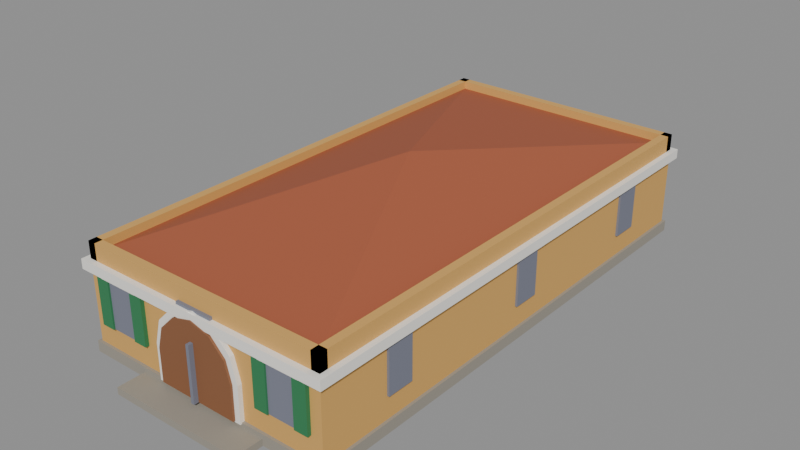 # Source: house-1x2-1f-colonial-a.blend  (saved by Blender 5.2.45; exported with 4.5.12 LTS)
import bpy
from mathutils import Matrix  # noqa: F401  (used for matrix-valued properties, if any)

bpy.ops.wm.read_factory_settings(use_empty=True)
scene = bpy.context.scene
scene.name = 'Scene'

# ---- collections
col_col_lowpoly = bpy.data.collections.new('COL_LowPoly'); scene.collection.children.link(col_col_lowpoly)

# ---- images (referenced by path relative to the original .blend; pixels are not part of the script)
import os
ASSET_DIR = os.environ.get("B2B_ASSET_DIR", "")  # directory of the original .blend (textures are referenced by path, not embedded)
HERE = os.path.dirname(os.path.abspath(__file__))  # packed textures are extracted next to this script under _unpacked/

def load_image(name, relpath, width, height, colorspace="sRGB"):
    """Load a texture the original file referenced (path relative to the .blend, or extracted next to this script)."""
    p = next((c for c in (os.path.join(HERE, relpath), os.path.join(ASSET_DIR, relpath)) if relpath and os.path.exists(c)), "")
    if p:
        img = bpy.data.images.load(p, check_existing=True)
        img.name = name
    else:  # same state as the original file: an image datablock whose file is absent (Cycles renders it pink)
        img = bpy.data.images.new(name, width, height)
        img.source = "FILE"
        img.filepath = "//" + (relpath or name)
    img.colorspace_settings.name = colorspace
    return img
img_house_1x2_1f_colonial_a_basecolor = load_image('house-1x2-1f-colonial-a_BaseColor', '_unpacked/house-1x2-1f-colonial-a_BaseColor.db953b6d.png', 128, 192, 'sRGB')
img_house_1x2_1f_colonial_a_maskmap = load_image('house-1x2-1f-colonial-a_MaskMap', '_unpacked/house-1x2-1f-colonial-a_MaskMap.16fb7588.png', 128, 192, 'Non-Color')

# ---- materials (node trees are filled in below, after node groups)
mat_m_house_1x2_1f_colonial_a = bpy.data.materials.new('M_house-1x2-1f-colonial-a')

# ---- material node trees
mat_m_house_1x2_1f_colonial_a.use_nodes = True; mat_m_house_1x2_1f_colonial_a.node_tree.nodes.clear()
_N = mat_m_house_1x2_1f_colonial_a.node_tree.nodes; _L = mat_m_house_1x2_1f_colonial_a.node_tree.links
n0 = _N.new('ShaderNodeBsdfPrincipled'); n0.name = 'Principled BSDF'; n0.location = (-200, 100)
n0.inputs[10].default_value = 0.005
n1 = _N.new('ShaderNodeOutputMaterial'); n1.name = 'Material Output'; n1.location = (200, 100)
n2 = _N.new('ShaderNodeTexImage'); n2.name = 'Image Texture'; n2.location = (0, 0)
n2.image = img_house_1x2_1f_colonial_a_basecolor
n2.interpolation = 'Closest'
n3 = _N.new('ShaderNodeTexImage'); n3.name = 'Image Texture.001'; n3.location = (0, 0)
n3.image = img_house_1x2_1f_colonial_a_maskmap
n3.interpolation = 'Closest'
n4 = _N.new('ShaderNodeSeparateColor'); n4.name = 'Separate Color'; n4.location = (0, 0)
n5 = _N.new('ShaderNodeMath'); n5.name = 'Math'; n5.location = (0, 0)
n5.operation = 'SUBTRACT'
n5.inputs[0].default_value = 1.0
_L.new(n0.outputs[0], n1.inputs[0])
_L.new(n2.outputs[0], n0.inputs[0])
_L.new(n3.outputs[0], n4.inputs[0])
_L.new(n4.outputs[0], n0.inputs[1])
_L.new(n3.outputs[1], n5.inputs[1])
_L.new(n5.outputs[0], n0.inputs[2])
n1.is_active_output = True

# ---- meshes
me_house_1x2_1f_colonial_a = bpy.data.meshes.new('house-1x2-1f-colonial-a')
me_house_1x2_1f_colonial_a.from_pydata([(-0.48, -0.89, 0.0), (0.48, -0.89, 0.0), (0.48, 0.98, 0.0), (-0.48, 0.98, 0.0), (-0.48, -0.89, 0.04), (0.48, -0.89, 0.04), (0.48, 0.98, 0.04), (-0.48, 0.98, 0.04), (-0.25, -0.995, 0.0), (0.25, -0.995, 0.0), (0.25, -0.89, 0.0), (-0.25, -0.89, 0.0), (-0.25, -0.995, 0.025), (0.25, -0.995, 0.025), (0.25, -0.89, 0.025), (-0.25, -0.89, 0.025), (-0.47, -0.88, 0.04), (0.47, -0.88, 0.04), (0.47, 0.97, 0.04), (-0.47, 0.97, 0.04), (-0.47, -0.88, 0.33), (0.47, -0.88, 0.33), (0.47, 0.97, 0.33), (-0.47, 0.97, 0.33), (-0.49, -0.9, 0.295), (0.49, -0.9, 0.295), (0.49, 0.99, 0.295), (-0.49, 0.99, 0.295), (-0.49, -0.9, 0.33), (0.49, -0.9, 0.33), (0.49, 0.99, 0.33), (-0.49, 0.99, 0.33), (-0.47, -0.88, 0.33), (0.47, -0.88, 0.33), (0.47, -0.85, 0.33), (-0.47, -0.85, 0.33), (-0.47, -0.88, 0.39), (0.47, -0.88, 0.39), (0.47, -0.85, 0.39), (-0.47, -0.85, 0.39), (-0.47, 0.94, 0.33), (0.47, 0.94, 0.33), (0.47, 0.97, 0.33), (-0.47, 0.97, 0.33), (-0.47, 0.94, 0.39), (0.47, 0.94, 0.39), (0.47, 0.97, 0.39), (-0.47, 0.97, 0.39), (-0.47, -0.88, 0.33), (-0.44, -0.88, 0.33), (-0.44, 0.97, 0.33), (-0.47, 0.97, 0.33), (-0.47, -0.88, 0.39), (-0.44, -0.88, 0.39), (-0.44, 0.97, 0.39), (-0.47, 0.97, 0.39), (0.44, -0.88, 0.33), (0.47, -0.88, 0.33), (0.47, 0.97, 0.33), (0.44, 0.97, 0.33), (0.44, -0.88, 0.39), (0.47, -0.88, 0.39), (0.47, 0.97, 0.39), (0.44, 0.97, 0.39), (-0.44, -0.85, 0.36), (0.44, -0.85, 0.36), (0.44, 0.94, 0.36), (-0.44, 0.94, 0.36), (0.0, 0.045, 0.5), (-0.17, -0.896, 0.035), (0.17, -0.896, 0.035), (0.17, -0.896, 0.165), (0.1472, -0.896, 0.25), (0.085, -0.896, 0.3122), (1.041e-17, -0.896, 0.335), (-0.085, -0.896, 0.3122), (-0.1472, -0.896, 0.25), (-0.17, -0.896, 0.165), (-0.17, -0.876, 0.035), (0.17, -0.876, 0.035), (0.17, -0.876, 0.165), (0.1472, -0.876, 0.25), (0.085, -0.876, 0.3122), (1.041e-17, -0.876, 0.335), (-0.085, -0.876, 0.3122), (-0.1472, -0.876, 0.25), (-0.17, -0.876, 0.165), (-0.15, -0.904, 0.04), (0.15, -0.904, 0.04), (0.15, -0.904, 0.16), (0.1299, -0.904, 0.235), (0.075, -0.904, 0.2899), (9.185e-18, -0.904, 0.31), (-0.075, -0.904, 0.2899), (-0.1299, -0.904, 0.235), (-0.15, -0.904, 0.16), (-0.15, -0.876, 0.04), (0.15, -0.876, 0.04), (0.15, -0.876, 0.16), (0.1299, -0.876, 0.235), (0.075, -0.876, 0.2899), (9.185e-18, -0.876, 0.31), (-0.075, -0.876, 0.2899), (-0.1299, -0.876, 0.235), (-0.15, -0.876, 0.16), (-0.006, -0.921, 0.04), (0.006, -0.921, 0.04), (0.006, -0.891, 0.04), (-0.006, -0.891, 0.04), (-0.006, -0.921, 0.24), (0.006, -0.921, 0.24), (0.006, -0.891, 0.24), (-0.006, -0.891, 0.24), (-0.07, -0.89, 0.31), (0.07, -0.89, 0.31), (0.07, -0.876, 0.31), (-0.07, -0.876, 0.31), (-0.07, -0.89, 0.34), (0.07, -0.89, 0.34), (0.07, -0.876, 0.34), (-0.07, -0.876, 0.34), (-0.38, -0.888, 0.12), (-0.28, -0.888, 0.12), (-0.28, -0.876, 0.12), (-0.38, -0.876, 0.12), (-0.38, -0.888, 0.29), (-0.28, -0.888, 0.29), (-0.28, -0.876, 0.29), (-0.38, -0.876, 0.29), (-0.405, -0.896, 0.29), (-0.255, -0.896, 0.29), (-0.255, -0.876, 0.29), (-0.405, -0.876, 0.29), (-0.405, -0.896, 0.315), (-0.255, -0.896, 0.315), (-0.255, -0.876, 0.315), (-0.405, -0.876, 0.315), (-0.43, -0.894, 0.12), (-0.38, -0.894, 0.12), (-0.38, -0.876, 0.12), (-0.43, -0.876, 0.12), (-0.43, -0.894, 0.29), (-0.38, -0.894, 0.29), (-0.38, -0.876, 0.29), (-0.43, -0.876, 0.29), (-0.28, -0.894, 0.12), (-0.23, -0.894, 0.12), (-0.23, -0.876, 0.12), (-0.28, -0.876, 0.12), (-0.28, -0.894, 0.29), (-0.23, -0.894, 0.29), (-0.23, -0.876, 0.29), (-0.28, -0.876, 0.29), (0.28, -0.888, 0.12), (0.38, -0.888, 0.12), (0.38, -0.876, 0.12), (0.28, -0.876, 0.12), (0.28, -0.888, 0.29), (0.38, -0.888, 0.29), (0.38, -0.876, 0.29), (0.28, -0.876, 0.29), (0.255, -0.896, 0.29), (0.405, -0.896, 0.29), (0.405, -0.876, 0.29), (0.255, -0.876, 0.29), (0.255, -0.896, 0.315), (0.405, -0.896, 0.315), (0.405, -0.876, 0.315), (0.255, -0.876, 0.315), (0.23, -0.894, 0.12), (0.28, -0.894, 0.12), (0.28, -0.876, 0.12), (0.23, -0.876, 0.12), (0.23, -0.894, 0.29), (0.28, -0.894, 0.29), (0.28, -0.876, 0.29), (0.23, -0.876, 0.29), (0.38, -0.894, 0.12), (0.43, -0.894, 0.12), (0.43, -0.876, 0.12), (0.38, -0.876, 0.12), (0.38, -0.894, 0.29), (0.43, -0.894, 0.29), (0.43, -0.876, 0.29), (0.38, -0.876, 0.29), (-0.478, -0.6217, 0.12), (-0.466, -0.6217, 0.12), (-0.466, -0.5217, 0.12), (-0.478, -0.5217, 0.12), (-0.478, -0.6217, 0.29), (-0.466, -0.6217, 0.29), (-0.466, -0.5217, 0.29), (-0.478, -0.5217, 0.29), (-0.486, -0.6467, 0.29), (-0.466, -0.6467, 0.29), (-0.466, -0.4967, 0.29), (-0.486, -0.4967, 0.29), (-0.486, -0.6467, 0.315), (-0.466, -0.6467, 0.315), (-0.466, -0.4967, 0.315), (-0.486, -0.4967, 0.315), (0.466, -0.6217, 0.12), (0.478, -0.6217, 0.12), (0.478, -0.5217, 0.12), (0.466, -0.5217, 0.12), (0.466, -0.6217, 0.29), (0.478, -0.6217, 0.29), (0.478, -0.5217, 0.29), (0.466, -0.5217, 0.29), (0.466, -0.6467, 0.29), (0.486, -0.6467, 0.29), (0.486, -0.4967, 0.29), (0.466, -0.4967, 0.29), (0.466, -0.6467, 0.315), (0.486, -0.6467, 0.315), (0.486, -0.4967, 0.315), (0.466, -0.4967, 0.315), (-0.478, -0.005, 0.12), (-0.466, -0.005, 0.12), (-0.466, 0.095, 0.12), (-0.478, 0.095, 0.12), (-0.478, -0.005, 0.29), (-0.466, -0.005, 0.29), (-0.466, 0.095, 0.29), (-0.478, 0.095, 0.29), (-0.486, -0.03, 0.29), (-0.466, -0.03, 0.29), (-0.466, 0.12, 0.29), (-0.486, 0.12, 0.29), (-0.486, -0.03, 0.315), (-0.466, -0.03, 0.315), (-0.466, 0.12, 0.315), (-0.486, 0.12, 0.315), (0.466, -0.005, 0.12), (0.478, -0.005, 0.12), (0.478, 0.095, 0.12), (0.466, 0.095, 0.12), (0.466, -0.005, 0.29), (0.478, -0.005, 0.29), (0.478, 0.095, 0.29), (0.466, 0.095, 0.29), (0.466, -0.03, 0.29), (0.486, -0.03, 0.29), (0.486, 0.12, 0.29), (0.466, 0.12, 0.29), (0.466, -0.03, 0.315), (0.486, -0.03, 0.315), (0.486, 0.12, 0.315), (0.466, 0.12, 0.315), (-0.478, 0.6117, 0.12), (-0.466, 0.6117, 0.12), (-0.466, 0.7117, 0.12), (-0.478, 0.7117, 0.12), (-0.478, 0.6117, 0.29), (-0.466, 0.6117, 0.29), (-0.466, 0.7117, 0.29), (-0.478, 0.7117, 0.29), (-0.486, 0.5867, 0.29), (-0.466, 0.5867, 0.29), (-0.466, 0.7367, 0.29), (-0.486, 0.7367, 0.29), (-0.486, 0.5867, 0.315), (-0.466, 0.5867, 0.315), (-0.466, 0.7367, 0.315), (-0.486, 0.7367, 0.315), (0.466, 0.6117, 0.12), (0.478, 0.6117, 0.12), (0.478, 0.7117, 0.12), (0.466, 0.7117, 0.12), (0.466, 0.6117, 0.29), (0.478, 0.6117, 0.29), (0.478, 0.7117, 0.29), (0.466, 0.7117, 0.29), (0.466, 0.5867, 0.29), (0.486, 0.5867, 0.29), (0.486, 0.7367, 0.29), (0.466, 0.7367, 0.29), (0.466, 0.5867, 0.315), (0.486, 0.5867, 0.315), (0.486, 0.7367, 0.315), (0.466, 0.7367, 0.315), (-0.3, 0.966, 0.12), (-0.2, 0.966, 0.12), (-0.2, 0.978, 0.12), (-0.3, 0.978, 0.12), (-0.3, 0.966, 0.29), (-0.2, 0.966, 0.29), (-0.2, 0.978, 0.29), (-0.3, 0.978, 0.29), (0.2, 0.966, 0.12), (0.3, 0.966, 0.12), (0.3, 0.978, 0.12), (0.2, 0.978, 0.12), (0.2, 0.966, 0.29), (0.3, 0.966, 0.29), (0.3, 0.978, 0.29), (0.2, 0.978, 0.29)], [], [(0, 3, 2, 1), (4, 5, 6, 7), (0, 1, 5, 4), (1, 2, 6, 5), (2, 3, 7, 6), (3, 0, 4, 7), (8, 11, 10, 9), (12, 13, 14, 15), (8, 9, 13, 12), (9, 10, 14, 13), (10, 11, 15, 14), (11, 8, 12, 15), (16, 19, 18, 17), (20, 21, 22, 23), (16, 17, 21, 20), (17, 18, 22, 21), (18, 19, 23, 22), (19, 16, 20, 23), (24, 27, 26, 25), (28, 29, 30, 31), (24, 25, 29, 28), (25, 26, 30, 29), (26, 27, 31, 30), (27, 24, 28, 31), (32, 35, 34, 33), (36, 37, 38, 39), (32, 33, 37, 36), (33, 34, 38, 37), (34, 35, 39, 38), (35, 32, 36, 39), (40, 43, 42, 41), (44, 45, 46, 47), (40, 41, 45, 44), (41, 42, 46, 45), (42, 43, 47, 46), (43, 40, 44, 47), (48, 51, 50, 49), (52, 53, 54, 55), (48, 49, 53, 52), (49, 50, 54, 53), (50, 51, 55, 54), (51, 48, 52, 55), (56, 59, 58, 57), (60, 61, 62, 63), (56, 57, 61, 60), (57, 58, 62, 61), (58, 59, 63, 62), (59, 56, 60, 63), (64, 65, 68), (65, 66, 68), (66, 67, 68), (67, 64, 68), (64, 67, 66, 65), (69, 78, 79, 70), (70, 79, 80, 71), (71, 80, 81, 72), (72, 81, 82, 73), (73, 82, 83, 74), (74, 83, 84, 75), (75, 84, 85, 76), (76, 85, 86, 77), (77, 86, 78, 69), (77, 69, 70, 71, 72, 73, 74, 75, 76), (78, 86, 85, 84, 83, 82, 81, 80, 79), (87, 96, 97, 88), (88, 97, 98, 89), (89, 98, 99, 90), (90, 99, 100, 91), (91, 100, 101, 92), (92, 101, 102, 93), (93, 102, 103, 94), (94, 103, 104, 95), (95, 104, 96, 87), (95, 87, 88, 89, 90, 91, 92, 93, 94), (96, 104, 103, 102, 101, 100, 99, 98, 97), (105, 108, 107, 106), (109, 110, 111, 112), (105, 106, 110, 109), (106, 107, 111, 110), (107, 108, 112, 111), (108, 105, 109, 112), (113, 116, 115, 114), (117, 118, 119, 120), (113, 114, 118, 117), (114, 115, 119, 118), (115, 116, 120, 119), (116, 113, 117, 120), (121, 124, 123, 122), (125, 126, 127, 128), (121, 122, 126, 125), (122, 123, 127, 126), (123, 124, 128, 127), (124, 121, 125, 128), (129, 132, 131, 130), (133, 134, 135, 136), (129, 130, 134, 133), (130, 131, 135, 134), (131, 132, 136, 135), (132, 129, 133, 136), (137, 140, 139, 138), (141, 142, 143, 144), (137, 138, 142, 141), (138, 139, 143, 142), (139, 140, 144, 143), (140, 137, 141, 144), (145, 148, 147, 146), (149, 150, 151, 152), (145, 146, 150, 149), (146, 147, 151, 150), (147, 148, 152, 151), (148, 145, 149, 152), (153, 156, 155, 154), (157, 158, 159, 160), (153, 154, 158, 157), (154, 155, 159, 158), (155, 156, 160, 159), (156, 153, 157, 160), (161, 164, 163, 162), (165, 166, 167, 168), (161, 162, 166, 165), (162, 163, 167, 166), (163, 164, 168, 167), (164, 161, 165, 168), (169, 172, 171, 170), (173, 174, 175, 176), (169, 170, 174, 173), (170, 171, 175, 174), (171, 172, 176, 175), (172, 169, 173, 176), (177, 180, 179, 178), (181, 182, 183, 184), (177, 178, 182, 181), (178, 179, 183, 182), (179, 180, 184, 183), (180, 177, 181, 184), (185, 188, 187, 186), (189, 190, 191, 192), (185, 186, 190, 189), (186, 187, 191, 190), (187, 188, 192, 191), (188, 185, 189, 192), (193, 196, 195, 194), (197, 198, 199, 200), (193, 194, 198, 197), (194, 195, 199, 198), (195, 196, 200, 199), (196, 193, 197, 200), (201, 204, 203, 202), (205, 206, 207, 208), (201, 202, 206, 205), (202, 203, 207, 206), (203, 204, 208, 207), (204, 201, 205, 208), (209, 212, 211, 210), (213, 214, 215, 216), (209, 210, 214, 213), (210, 211, 215, 214), (211, 212, 216, 215), (212, 209, 213, 216), (217, 220, 219, 218), (221, 222, 223, 224), (217, 218, 222, 221), (218, 219, 223, 222), (219, 220, 224, 223), (220, 217, 221, 224), (225, 228, 227, 226), (229, 230, 231, 232), (225, 226, 230, 229), (226, 227, 231, 230), (227, 228, 232, 231), (228, 225, 229, 232), (233, 236, 235, 234), (237, 238, 239, 240), (233, 234, 238, 237), (234, 235, 239, 238), (235, 236, 240, 239), (236, 233, 237, 240), (241, 244, 243, 242), (245, 246, 247, 248), (241, 242, 246, 245), (242, 243, 247, 246), (243, 244, 248, 247), (244, 241, 245, 248), (249, 252, 251, 250), (253, 254, 255, 256), (249, 250, 254, 253), (250, 251, 255, 254), (251, 252, 256, 255), (252, 249, 253, 256), (257, 260, 259, 258), (261, 262, 263, 264), (257, 258, 262, 261), (258, 259, 263, 262), (259, 260, 264, 263), (260, 257, 261, 264), (265, 268, 267, 266), (269, 270, 271, 272), (265, 266, 270, 269), (266, 267, 271, 270), (267, 268, 272, 271), (268, 265, 269, 272), (273, 276, 275, 274), (277, 278, 279, 280), (273, 274, 278, 277), (274, 275, 279, 278), (275, 276, 280, 279), (276, 273, 277, 280), (281, 284, 283, 282), (285, 286, 287, 288), (281, 282, 286, 285), (282, 283, 287, 286), (283, 284, 288, 287), (284, 281, 285, 288), (289, 292, 291, 290), (293, 294, 295, 296), (289, 290, 294, 293), (290, 291, 295, 294), (291, 292, 296, 295), (292, 289, 293, 296)])
_uv = me_house_1x2_1f_colonial_a.uv_layers.new(name='UVMap')
_uv.uv.foreach_set('vector', [0.4375, 0.375, 0.4375, 0.375, 0.4375, 0.375, 0.4375, 0.375, 0.4375, 0.375, 0.4375, 0.375, 0.4375, 0.375, 0.4375, 0.375, 0.4375, 0.375, 0.4375, 0.375, 0.4375, 0.375, 0.4375, 0.375, 0.4375, 0.375, 0.4375, 0.375, 0.4375, 0.375, 0.4375, 0.375, 0.4375, 0.375, 0.4375, 0.375, 0.4375, 0.375, 0.4375, 0.375, 0.4375, 0.375, 0.4375, 0.375, 0.4375, 0.375, 0.4375, 0.375, 0.4375, 0.375, 0.4375, 0.375, 0.4375, 0.375, 0.4375, 0.375, 0.4375, 0.375, 0.4375, 0.375, 0.4375, 0.375, 0.4375, 0.375, 0.4375, 0.375, 0.4375, 0.375, 0.4375, 0.375, 0.4375, 0.375, 0.4375, 0.375, 0.4375, 0.375, 0.4375, 0.375, 0.4375, 0.375, 0.4375, 0.375, 0.4375, 0.375, 0.4375, 0.375, 0.4375, 0.375, 0.4375, 0.375, 0.4375, 0.375, 0.4375, 0.375, 0.4375, 0.375, 0.5625, 0.625, 0.5625, 0.625, 0.5625, 0.625, 0.5625, 0.625, 0.5625, 0.625, 0.5625, 0.625, 0.5625, 0.625, 0.5625, 0.625, 0.5625, 0.625, 0.5625, 0.625, 0.5625, 0.625, 0.5625, 0.625, 0.5625, 0.625, 0.5625, 0.625, 0.5625, 0.625, 0.5625, 0.625, 0.5625, 0.625, 0.5625, 0.625, 0.5625, 0.625, 0.5625, 0.625, 0.5625, 0.625, 0.5625, 0.625, 0.5625, 0.625, 0.5625, 0.625, 0.1875, 0.4583, 0.1875, 0.4583, 0.1875, 0.4583, 0.1875, 0.4583, 0.1875, 0.4583, 0.1875, 0.4583, 0.1875, 0.4583, 0.1875, 0.4583, 0.1875, 0.4583, 0.1875, 0.4583, 0.1875, 0.4583, 0.1875, 0.4583, 0.1875, 0.4583, 0.1875, 0.4583, 0.1875, 0.4583, 0.1875, 0.4583, 0.1875, 0.4583, 0.1875, 0.4583, 0.1875, 0.4583, 0.1875, 0.4583, 0.1875, 0.4583, 0.1875, 0.4583, 0.1875, 0.4583, 0.1875, 0.4583, 0.5625, 0.625, 0.5625, 0.625, 0.5625, 0.625, 0.5625, 0.625, 0.5625, 0.625, 0.5625, 0.625, 0.5625, 0.625, 0.5625, 0.625, 0.5625, 0.625, 0.5625, 0.625, 0.5625, 0.625, 0.5625, 0.625, 0.5625, 0.625, 0.5625, 0.625, 0.5625, 0.625, 0.5625, 0.625, 0.5625, 0.625, 0.5625, 0.625, 0.5625, 0.625, 0.5625, 0.625, 0.5625, 0.625, 0.5625, 0.625, 0.5625, 0.625, 0.5625, 0.625, 0.5625, 0.625, 0.5625, 0.625, 0.5625, 0.625, 0.5625, 0.625, 0.5625, 0.625, 0.5625, 0.625, 0.5625, 0.625, 0.5625, 0.625, 0.5625, 0.625, 0.5625, 0.625, 0.5625, 0.625, 0.5625, 0.625, 0.5625, 0.625, 0.5625, 0.625, 0.5625, 0.625, 0.5625, 0.625, 0.5625, 0.625, 0.5625, 0.625, 0.5625, 0.625, 0.5625, 0.625, 0.5625, 0.625, 0.5625, 0.625, 0.5625, 0.625, 0.5625, 0.625, 0.5625, 0.625, 0.5625, 0.625, 0.5625, 0.625, 0.5625, 0.625, 0.5625, 0.625, 0.5625, 0.625, 0.5625, 0.625, 0.5625, 0.625, 0.5625, 0.625, 0.5625, 0.625, 0.5625, 0.625, 0.5625, 0.625, 0.5625, 0.625, 0.5625, 0.625, 0.5625, 0.625, 0.5625, 0.625, 0.5625, 0.625, 0.5625, 0.625, 0.5625, 0.625, 0.5625, 0.625, 0.5625, 0.625, 0.5625, 0.625, 0.5625, 0.625, 0.5625, 0.625, 0.5625, 0.625, 0.5625, 0.625, 0.5625, 0.625, 0.5625, 0.625, 0.5625, 0.625, 0.5625, 0.625, 0.5625, 0.625, 0.5625, 0.625, 0.5625, 0.625, 0.5625, 0.625, 0.5625, 0.625, 0.5625, 0.625, 0.5625, 0.625, 0.5625, 0.625, 0.5625, 0.625, 0.5625, 0.625, 0.5625, 0.625, 0.5625, 0.625, 0.5625, 0.625, 0.5625, 0.625, 0.5625, 0.625, 0.5625, 0.625, 0.5625, 0.625, 0.5625, 0.625, 0.6875, 0.4583, 0.6875, 0.4583, 0.6875, 0.4583, 0.6875, 0.4583, 0.6875, 0.4583, 0.6875, 0.4583, 0.6875, 0.4583, 0.6875, 0.4583, 0.6875, 0.4583, 0.6875, 0.4583, 0.6875, 0.4583, 0.6875, 0.4583, 0.6875, 0.4583, 0.6875, 0.4583, 0.6875, 0.4583, 0.6875, 0.4583, 0.1875, 0.4583, 0.1875, 0.4583, 0.1875, 0.4583, 0.1875, 0.4583, 0.1875, 0.4583, 0.1875, 0.4583, 0.1875, 0.4583, 0.1875, 0.4583, 0.1875, 0.4583, 0.1875, 0.4583, 0.1875, 0.4583, 0.1875, 0.4583, 0.1875, 0.4583, 0.1875, 0.4583, 0.1875, 0.4583, 0.1875, 0.4583, 0.1875, 0.4583, 0.1875, 0.4583, 0.1875, 0.4583, 0.1875, 0.4583, 0.1875, 0.4583, 0.1875, 0.4583, 0.1875, 0.4583, 0.1875, 0.4583, 0.1875, 0.4583, 0.1875, 0.4583, 0.1875, 0.4583, 0.1875, 0.4583, 0.1875, 0.4583, 0.1875, 0.4583, 0.1875, 0.4583, 0.1875, 0.4583, 0.1875, 0.4583, 0.1875, 0.4583, 0.1875, 0.4583, 0.1875, 0.4583, 0.1875, 0.4583, 0.1875, 0.4583, 0.1875, 0.4583, 0.1875, 0.4583, 0.1875, 0.4583, 0.1875, 0.4583, 0.1875, 0.4583, 0.1875, 0.4583, 0.1875, 0.4583, 0.1875, 0.4583, 0.1875, 0.4583, 0.1875, 0.4583, 0.1875, 0.4583, 0.1875, 0.4583, 0.1875, 0.4583, 0.1875, 0.4583, 0.1875, 0.4583, 0.1875, 0.4583, 0.6875, 0.625, 0.6875, 0.625, 0.6875, 0.625, 0.6875, 0.625, 0.6875, 0.625, 0.6875, 0.625, 0.6875, 0.625, 0.6875, 0.625, 0.6875, 0.625, 0.6875, 0.625, 0.6875, 0.625, 0.6875, 0.625, 0.6875, 0.625, 0.6875, 0.625, 0.6875, 0.625, 0.6875, 0.625, 0.6875, 0.625, 0.6875, 0.625, 0.6875, 0.625, 0.6875, 0.625, 0.6875, 0.625, 0.6875, 0.625, 0.6875, 0.625, 0.6875, 0.625, 0.6875, 0.625, 0.6875, 0.625, 0.6875, 0.625, 0.6875, 0.625, 0.6875, 0.625, 0.6875, 0.625, 0.6875, 0.625, 0.6875, 0.625, 0.6875, 0.625, 0.6875, 0.625, 0.6875, 0.625, 0.6875, 0.625, 0.6875, 0.625, 0.6875, 0.625, 0.6875, 0.625, 0.6875, 0.625, 0.6875, 0.625, 0.6875, 0.625, 0.6875, 0.625, 0.6875, 0.625, 0.6875, 0.625, 0.6875, 0.625, 0.6875, 0.625, 0.6875, 0.625, 0.6875, 0.625, 0.6875, 0.625, 0.6875, 0.625, 0.6875, 0.625, 0.6875, 0.625, 0.6875, 0.625, 0.0625, 0.625, 0.0625, 0.625, 0.0625, 0.625, 0.0625, 0.625, 0.0625, 0.625, 0.0625, 0.625, 0.0625, 0.625, 0.0625, 0.625, 0.0625, 0.625, 0.0625, 0.625, 0.0625, 0.625, 0.0625, 0.625, 0.0625, 0.625, 0.0625, 0.625, 0.0625, 0.625, 0.0625, 0.625, 0.0625, 0.625, 0.0625, 0.625, 0.0625, 0.625, 0.0625, 0.625, 0.0625, 0.625, 0.0625, 0.625, 0.0625, 0.625, 0.0625, 0.625, 0.0625, 0.625, 0.0625, 0.625, 0.0625, 0.625, 0.0625, 0.625, 0.0625, 0.625, 0.0625, 0.625, 0.0625, 0.625, 0.0625, 0.625, 0.0625, 0.625, 0.0625, 0.625, 0.0625, 0.625, 0.0625, 0.625, 0.0625, 0.625, 0.0625, 0.625, 0.0625, 0.625, 0.0625, 0.625, 0.0625, 0.625, 0.0625, 0.625, 0.0625, 0.625, 0.0625, 0.625, 0.0625, 0.625, 0.0625, 0.625, 0.0625, 0.625, 0.0625, 0.625, 0.0625, 0.625, 0.0625, 0.625, 0.0625, 0.625, 0.0625, 0.625, 0.0625, 0.625, 0.0625, 0.625, 0.0625, 0.625, 0.0625, 0.625, 0.0625, 0.625, 0.0625, 0.625, 0.0625, 0.625, 0.0625, 0.625, 0.0625, 0.625, 0.0625, 0.625, 0.0625, 0.625, 0.0625, 0.625, 0.0625, 0.625, 0.0625, 0.625, 0.0625, 0.625, 0.0625, 0.625, 0.0625, 0.625, 0.0625, 0.625, 0.0625, 0.625, 0.0625, 0.625, 0.1875, 0.4583, 0.1875, 0.4583, 0.1875, 0.4583, 0.1875, 0.4583, 0.1875, 0.4583, 0.1875, 0.4583, 0.1875, 0.4583, 0.1875, 0.4583, 0.1875, 0.4583, 0.1875, 0.4583, 0.1875, 0.4583, 0.1875, 0.4583, 0.1875, 0.4583, 0.1875, 0.4583, 0.1875, 0.4583, 0.1875, 0.4583, 0.1875, 0.4583, 0.1875, 0.4583, 0.1875, 0.4583, 0.1875, 0.4583, 0.1875, 0.4583, 0.1875, 0.4583, 0.1875, 0.4583, 0.1875, 0.4583, 0.8125, 0.625, 0.8125, 0.625, 0.8125, 0.625, 0.8125, 0.625, 0.8125, 0.625, 0.8125, 0.625, 0.8125, 0.625, 0.8125, 0.625, 0.8125, 0.625, 0.8125, 0.625, 0.8125, 0.625, 0.8125, 0.625, 0.8125, 0.625, 0.8125, 0.625, 0.8125, 0.625, 0.8125, 0.625, 0.8125, 0.625, 0.8125, 0.625, 0.8125, 0.625, 0.8125, 0.625, 0.8125, 0.625, 0.8125, 0.625, 0.8125, 0.625, 0.8125, 0.625, 0.8125, 0.625, 0.8125, 0.625, 0.8125, 0.625, 0.8125, 0.625, 0.8125, 0.625, 0.8125, 0.625, 0.8125, 0.625, 0.8125, 0.625, 0.8125, 0.625, 0.8125, 0.625, 0.8125, 0.625, 0.8125, 0.625, 0.8125, 0.625, 0.8125, 0.625, 0.8125, 0.625, 0.8125, 0.625, 0.8125, 0.625, 0.8125, 0.625, 0.8125, 0.625, 0.8125, 0.625, 0.8125, 0.625, 0.8125, 0.625, 0.8125, 0.625, 0.8125, 0.625, 0.0625, 0.625, 0.0625, 0.625, 0.0625, 0.625, 0.0625, 0.625, 0.0625, 0.625, 0.0625, 0.625, 0.0625, 0.625, 0.0625, 0.625, 0.0625, 0.625, 0.0625, 0.625, 0.0625, 0.625, 0.0625, 0.625, 0.0625, 0.625, 0.0625, 0.625, 0.0625, 0.625, 0.0625, 0.625, 0.0625, 0.625, 0.0625, 0.625, 0.0625, 0.625, 0.0625, 0.625, 0.0625, 0.625, 0.0625, 0.625, 0.0625, 0.625, 0.0625, 0.625, 0.1875, 0.4583, 0.1875, 0.4583, 0.1875, 0.4583, 0.1875, 0.4583, 0.1875, 0.4583, 0.1875, 0.4583, 0.1875, 0.4583, 0.1875, 0.4583, 0.1875, 0.4583, 0.1875, 0.4583, 0.1875, 0.4583, 0.1875, 0.4583, 0.1875, 0.4583, 0.1875, 0.4583, 0.1875, 0.4583, 0.1875, 0.4583, 0.1875, 0.4583, 0.1875, 0.4583, 0.1875, 0.4583, 0.1875, 0.4583, 0.1875, 0.4583, 0.1875, 0.4583, 0.1875, 0.4583, 0.1875, 0.4583, 0.8125, 0.625, 0.8125, 0.625, 0.8125, 0.625, 0.8125, 0.625, 0.8125, 0.625, 0.8125, 0.625, 0.8125, 0.625, 0.8125, 0.625, 0.8125, 0.625, 0.8125, 0.625, 0.8125, 0.625, 0.8125, 0.625, 0.8125, 0.625, 0.8125, 0.625, 0.8125, 0.625, 0.8125, 0.625, 0.8125, 0.625, 0.8125, 0.625, 0.8125, 0.625, 0.8125, 0.625, 0.8125, 0.625, 0.8125, 0.625, 0.8125, 0.625, 0.8125, 0.625, 0.8125, 0.625, 0.8125, 0.625, 0.8125, 0.625, 0.8125, 0.625, 0.8125, 0.625, 0.8125, 0.625, 0.8125, 0.625, 0.8125, 0.625, 0.8125, 0.625, 0.8125, 0.625, 0.8125, 0.625, 0.8125, 0.625, 0.8125, 0.625, 0.8125, 0.625, 0.8125, 0.625, 0.8125, 0.625, 0.8125, 0.625, 0.8125, 0.625, 0.8125, 0.625, 0.8125, 0.625, 0.8125, 0.625, 0.8125, 0.625, 0.8125, 0.625, 0.8125, 0.625, 0.0625, 0.625, 0.0625, 0.625, 0.0625, 0.625, 0.0625, 0.625, 0.0625, 0.625, 0.0625, 0.625, 0.0625, 0.625, 0.0625, 0.625, 0.0625, 0.625, 0.0625, 0.625, 0.0625, 0.625, 0.0625, 0.625, 0.0625, 0.625, 0.0625, 0.625, 0.0625, 0.625, 0.0625, 0.625, 0.0625, 0.625, 0.0625, 0.625, 0.0625, 0.625, 0.0625, 0.625, 0.0625, 0.625, 0.0625, 0.625, 0.0625, 0.625, 0.0625, 0.625, 0.1875, 0.4583, 0.1875, 0.4583, 0.1875, 0.4583, 0.1875, 0.4583, 0.1875, 0.4583, 0.1875, 0.4583, 0.1875, 0.4583, 0.1875, 0.4583, 0.1875, 0.4583, 0.1875, 0.4583, 0.1875, 0.4583, 0.1875, 0.4583, 0.1875, 0.4583, 0.1875, 0.4583, 0.1875, 0.4583, 0.1875, 0.4583, 0.1875, 0.4583, 0.1875, 0.4583, 0.1875, 0.4583, 0.1875, 0.4583, 0.1875, 0.4583, 0.1875, 0.4583, 0.1875, 0.4583, 0.1875, 0.4583, 0.0625, 0.625, 0.0625, 0.625, 0.0625, 0.625, 0.0625, 0.625, 0.0625, 0.625, 0.0625, 0.625, 0.0625, 0.625, 0.0625, 0.625, 0.0625, 0.625, 0.0625, 0.625, 0.0625, 0.625, 0.0625, 0.625, 0.0625, 0.625, 0.0625, 0.625, 0.0625, 0.625, 0.0625, 0.625, 0.0625, 0.625, 0.0625, 0.625, 0.0625, 0.625, 0.0625, 0.625, 0.0625, 0.625, 0.0625, 0.625, 0.0625, 0.625, 0.0625, 0.625, 0.1875, 0.4583, 0.1875, 0.4583, 0.1875, 0.4583, 0.1875, 0.4583, 0.1875, 0.4583, 0.1875, 0.4583, 0.1875, 0.4583, 0.1875, 0.4583, 0.1875, 0.4583, 0.1875, 0.4583, 0.1875, 0.4583, 0.1875, 0.4583, 0.1875, 0.4583, 0.1875, 0.4583, 0.1875, 0.4583, 0.1875, 0.4583, 0.1875, 0.4583, 0.1875, 0.4583, 0.1875, 0.4583, 0.1875, 0.4583, 0.1875, 0.4583, 0.1875, 0.4583, 0.1875, 0.4583, 0.1875, 0.4583, 0.0625, 0.625, 0.0625, 0.625, 0.0625, 0.625, 0.0625, 0.625, 0.0625, 0.625, 0.0625, 0.625, 0.0625, 0.625, 0.0625, 0.625, 0.0625, 0.625, 0.0625, 0.625, 0.0625, 0.625, 0.0625, 0.625, 0.0625, 0.625, 0.0625, 0.625, 0.0625, 0.625, 0.0625, 0.625, 0.0625, 0.625, 0.0625, 0.625, 0.0625, 0.625, 0.0625, 0.625, 0.0625, 0.625, 0.0625, 0.625, 0.0625, 0.625, 0.0625, 0.625, 0.1875, 0.4583, 0.1875, 0.4583, 0.1875, 0.4583, 0.1875, 0.4583, 0.1875, 0.4583, 0.1875, 0.4583, 0.1875, 0.4583, 0.1875, 0.4583, 0.1875, 0.4583, 0.1875, 0.4583, 0.1875, 0.4583, 0.1875, 0.4583, 0.1875, 0.4583, 0.1875, 0.4583, 0.1875, 0.4583, 0.1875, 0.4583, 0.1875, 0.4583, 0.1875, 0.4583, 0.1875, 0.4583, 0.1875, 0.4583, 0.1875, 0.4583, 0.1875, 0.4583, 0.1875, 0.4583, 0.1875, 0.4583, 0.0625, 0.625, 0.0625, 0.625, 0.0625, 0.625, 0.0625, 0.625, 0.0625, 0.625, 0.0625, 0.625, 0.0625, 0.625, 0.0625, 0.625, 0.0625, 0.625, 0.0625, 0.625, 0.0625, 0.625, 0.0625, 0.625, 0.0625, 0.625, 0.0625, 0.625, 0.0625, 0.625, 0.0625, 0.625, 0.0625, 0.625, 0.0625, 0.625, 0.0625, 0.625, 0.0625, 0.625, 0.0625, 0.625, 0.0625, 0.625, 0.0625, 0.625, 0.0625, 0.625, 0.1875, 0.4583, 0.1875, 0.4583, 0.1875, 0.4583, 0.1875, 0.4583, 0.1875, 0.4583, 0.1875, 0.4583, 0.1875, 0.4583, 0.1875, 0.4583, 0.1875, 0.4583, 0.1875, 0.4583, 0.1875, 0.4583, 0.1875, 0.4583, 0.1875, 0.4583, 0.1875, 0.4583, 0.1875, 0.4583, 0.1875, 0.4583, 0.1875, 0.4583, 0.1875, 0.4583, 0.1875, 0.4583, 0.1875, 0.4583, 0.1875, 0.4583, 0.1875, 0.4583, 0.1875, 0.4583, 0.1875, 0.4583, 0.0625, 0.625, 0.0625, 0.625, 0.0625, 0.625, 0.0625, 0.625, 0.0625, 0.625, 0.0625, 0.625, 0.0625, 0.625, 0.0625, 0.625, 0.0625, 0.625, 0.0625, 0.625, 0.0625, 0.625, 0.0625, 0.625, 0.0625, 0.625, 0.0625, 0.625, 0.0625, 0.625, 0.0625, 0.625, 0.0625, 0.625, 0.0625, 0.625, 0.0625, 0.625, 0.0625, 0.625, 0.0625, 0.625, 0.0625, 0.625, 0.0625, 0.625, 0.0625, 0.625, 0.1875, 0.4583, 0.1875, 0.4583, 0.1875, 0.4583, 0.1875, 0.4583, 0.1875, 0.4583, 0.1875, 0.4583, 0.1875, 0.4583, 0.1875, 0.4583, 0.1875, 0.4583, 0.1875, 0.4583, 0.1875, 0.4583, 0.1875, 0.4583, 0.1875, 0.4583, 0.1875, 0.4583, 0.1875, 0.4583, 0.1875, 0.4583, 0.1875, 0.4583, 0.1875, 0.4583, 0.1875, 0.4583, 0.1875, 0.4583, 0.1875, 0.4583, 0.1875, 0.4583, 0.1875, 0.4583, 0.1875, 0.4583, 0.0625, 0.625, 0.0625, 0.625, 0.0625, 0.625, 0.0625, 0.625, 0.0625, 0.625, 0.0625, 0.625, 0.0625, 0.625, 0.0625, 0.625, 0.0625, 0.625, 0.0625, 0.625, 0.0625, 0.625, 0.0625, 0.625, 0.0625, 0.625, 0.0625, 0.625, 0.0625, 0.625, 0.0625, 0.625, 0.0625, 0.625, 0.0625, 0.625, 0.0625, 0.625, 0.0625, 0.625, 0.0625, 0.625, 0.0625, 0.625, 0.0625, 0.625, 0.0625, 0.625, 0.1875, 0.4583, 0.1875, 0.4583, 0.1875, 0.4583, 0.1875, 0.4583, 0.1875, 0.4583, 0.1875, 0.4583, 0.1875, 0.4583, 0.1875, 0.4583, 0.1875, 0.4583, 0.1875, 0.4583, 0.1875, 0.4583, 0.1875, 0.4583, 0.1875, 0.4583, 0.1875, 0.4583, 0.1875, 0.4583, 0.1875, 0.4583, 0.1875, 0.4583, 0.1875, 0.4583, 0.1875, 0.4583, 0.1875, 0.4583, 0.1875, 0.4583, 0.1875, 0.4583, 0.1875, 0.4583, 0.1875, 0.4583, 0.0625, 0.625, 0.0625, 0.625, 0.0625, 0.625, 0.0625, 0.625, 0.0625, 0.625, 0.0625, 0.625, 0.0625, 0.625, 0.0625, 0.625, 0.0625, 0.625, 0.0625, 0.625, 0.0625, 0.625, 0.0625, 0.625, 0.0625, 0.625, 0.0625, 0.625, 0.0625, 0.625, 0.0625, 0.625, 0.0625, 0.625, 0.0625, 0.625, 0.0625, 0.625, 0.0625, 0.625, 0.0625, 0.625, 0.0625, 0.625, 0.0625, 0.625, 0.0625, 0.625, 0.0625, 0.625, 0.0625, 0.625, 0.0625, 0.625, 0.0625, 0.625, 0.0625, 0.625, 0.0625, 0.625, 0.0625, 0.625, 0.0625, 0.625, 0.0625, 0.625, 0.0625, 0.625, 0.0625, 0.625, 0.0625, 0.625, 0.0625, 0.625, 0.0625, 0.625, 0.0625, 0.625, 0.0625, 0.625, 0.0625, 0.625, 0.0625, 0.625, 0.0625, 0.625, 0.0625, 0.625, 0.0625, 0.625, 0.0625, 0.625, 0.0625, 0.625, 0.0625, 0.625])
me_house_1x2_1f_colonial_a.materials.append(mat_m_house_1x2_1f_colonial_a)
me_house_1x2_1f_colonial_a.update()

# ---- objects
ob_house_1x2_1f_colonial_a = bpy.data.objects.new('house-1x2-1f-colonial-a', me_house_1x2_1f_colonial_a)

# ---- transforms, parenting, visibility, modifiers, constraints
ob_house_1x2_1f_colonial_a.location = (0.0, 0.0, 0.0)

# ---- collection membership
col_col_lowpoly.objects.link(ob_house_1x2_1f_colonial_a)

# ---- scene / render settings (as saved in the file)
scene.frame_start = 1; scene.frame_end = 250; scene.frame_set(1)
scene.render.engine = 'BLENDER_EEVEE_NEXT'
scene.render.bake_bias = 0.0
scene.render.bake_samples = 0
scene.render.compositor_device = 'GPU'
scene.eevee.use_volume_custom_range = False
scene.eevee.fast_gi_thickness_near = 0.1
scene.eevee.fast_gi_thickness_far = 0.0
scene.eevee.ray_tracing_options.screen_trace_thickness = 0.1
bpy.context.view_layer.update()

# ---- added for rendering (the .blend has no active camera and no usable light): camera, sun + grey world if the file has none
cam_auto = bpy.data.cameras.new('AutoCamera')
cam_auto.lens = 50.0
cam_auto.sensor_width = 36.0
cam_auto.clip_end = 1000.0
ob_auto_camera = bpy.data.objects.new('AutoCamera', cam_auto)
scene.collection.objects.link(ob_auto_camera)
ob_auto_camera.location = (2.0998, -2.52226, 1.92984)
ob_auto_camera.rotation_euler = (1.09748, -7.21219e-08, 0.694738)
scene.camera = ob_auto_camera
light_auto_sun = bpy.data.lights.new('AutoSun', 'SUN')
light_auto_sun.energy = 3.0
light_auto_sun.angle = 0.0523599
ob_auto_sun = bpy.data.objects.new('AutoSun', light_auto_sun)
scene.collection.objects.link(ob_auto_sun)
ob_auto_sun.rotation_euler = (0.872665, 0.174533, 0.523599)
if scene.world is None:
    world_auto = bpy.data.worlds.new('AutoWorld')
    world_auto.color = (0.3, 0.3, 0.3)
    scene.world = world_auto
bpy.context.view_layer.update()
